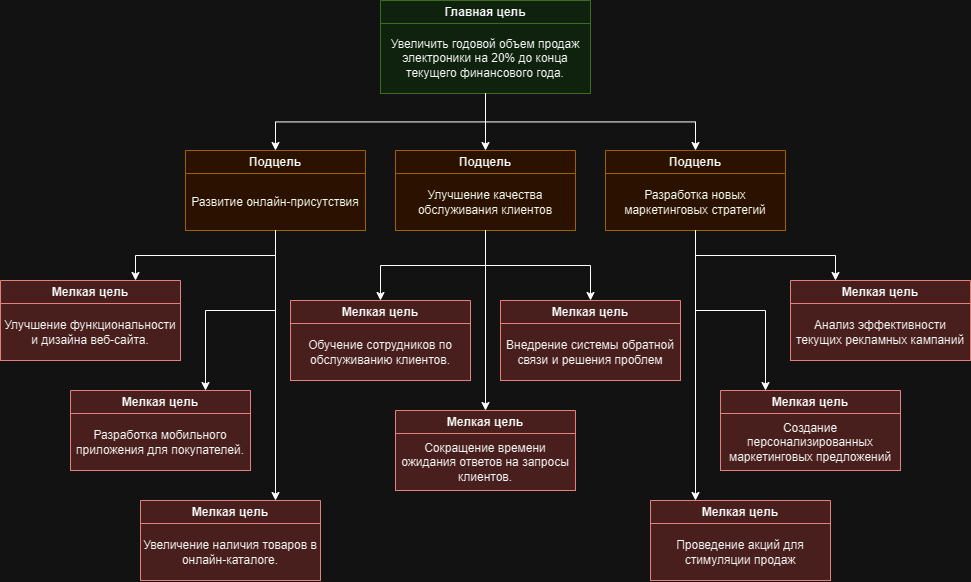

The diagram above was exported from draw.io. Its source (the exported page's mxGraphModel, read from the mxfile embedded in the PNG):
<mxGraphModel dx="2063" dy="807" grid="1" gridSize="10" guides="1" tooltips="1" connect="1" arrows="1" fold="1" page="1" pageScale="1" pageWidth="827" pageHeight="1169" math="0" shadow="0">
  <root>
    <mxCell id="0" />
    <mxCell id="1" parent="0" />
    <mxCell id="BIvInB1yzGl1WbMplnVu-1" value="Главная цель" style="swimlane;whiteSpace=wrap;html=1;fillColor=#d5e8d4;strokeColor=#82b366;" vertex="1" parent="1">
      <mxGeometry x="350" y="80" width="210" height="90" as="geometry">
        <mxRectangle x="350" y="80" width="120" height="30" as="alternateBounds" />
      </mxGeometry>
    </mxCell>
    <mxCell id="BIvInB1yzGl1WbMplnVu-2" value="Увеличить годовой объем продаж электроники на 20% до конца текущего финансового года." style="rounded=0;whiteSpace=wrap;html=1;fillColor=#d5e8d4;strokeColor=#82b366;" vertex="1" parent="BIvInB1yzGl1WbMplnVu-1">
      <mxGeometry y="23" width="210" height="70" as="geometry" />
    </mxCell>
    <mxCell id="BIvInB1yzGl1WbMplnVu-4" value="Подцель" style="swimlane;whiteSpace=wrap;html=1;fillColor=#ffe6cc;strokeColor=#d79b00;" vertex="1" parent="1">
      <mxGeometry x="155" y="230" width="180" height="80" as="geometry">
        <mxRectangle x="350" y="80" width="120" height="30" as="alternateBounds" />
      </mxGeometry>
    </mxCell>
    <mxCell id="BIvInB1yzGl1WbMplnVu-5" value="Развитие онлайн-присутствия" style="rounded=0;whiteSpace=wrap;html=1;fillColor=#ffe6cc;strokeColor=#d79b00;" vertex="1" parent="BIvInB1yzGl1WbMplnVu-4">
      <mxGeometry y="23" width="180" height="57" as="geometry" />
    </mxCell>
    <mxCell id="BIvInB1yzGl1WbMplnVu-7" value="Подцель" style="swimlane;whiteSpace=wrap;html=1;fillColor=#ffe6cc;strokeColor=#d79b00;" vertex="1" parent="1">
      <mxGeometry x="365" y="230" width="180" height="80" as="geometry">
        <mxRectangle x="350" y="80" width="120" height="30" as="alternateBounds" />
      </mxGeometry>
    </mxCell>
    <mxCell id="BIvInB1yzGl1WbMplnVu-8" value="Улучшение качества обслуживания клиентов" style="rounded=0;whiteSpace=wrap;html=1;fillColor=#ffe6cc;strokeColor=#d79b00;" vertex="1" parent="BIvInB1yzGl1WbMplnVu-7">
      <mxGeometry y="23" width="180" height="57" as="geometry" />
    </mxCell>
    <mxCell id="BIvInB1yzGl1WbMplnVu-9" value="Подцель" style="swimlane;whiteSpace=wrap;html=1;fillColor=#ffe6cc;strokeColor=#d79b00;" vertex="1" parent="1">
      <mxGeometry x="575" y="230" width="180" height="80" as="geometry">
        <mxRectangle x="350" y="80" width="120" height="30" as="alternateBounds" />
      </mxGeometry>
    </mxCell>
    <mxCell id="BIvInB1yzGl1WbMplnVu-10" value="Разработка новых маркетинговых стратегий" style="rounded=0;whiteSpace=wrap;html=1;fillColor=#ffe6cc;strokeColor=#d79b00;" vertex="1" parent="BIvInB1yzGl1WbMplnVu-9">
      <mxGeometry y="23" width="180" height="57" as="geometry" />
    </mxCell>
    <mxCell id="BIvInB1yzGl1WbMplnVu-11" value="Мелкая цель" style="swimlane;whiteSpace=wrap;html=1;fillColor=#f8cecc;strokeColor=#b85450;" vertex="1" parent="1">
      <mxGeometry x="-30" y="360" width="180" height="80" as="geometry">
        <mxRectangle x="350" y="80" width="120" height="30" as="alternateBounds" />
      </mxGeometry>
    </mxCell>
    <mxCell id="BIvInB1yzGl1WbMplnVu-12" value="Улучшение функциональности и дизайна веб-сайта." style="rounded=0;whiteSpace=wrap;html=1;fillColor=#f8cecc;strokeColor=#b85450;" vertex="1" parent="BIvInB1yzGl1WbMplnVu-11">
      <mxGeometry y="23" width="180" height="57" as="geometry" />
    </mxCell>
    <mxCell id="BIvInB1yzGl1WbMplnVu-13" value="Мелкая цель" style="swimlane;whiteSpace=wrap;html=1;fillColor=#f8cecc;strokeColor=#b85450;" vertex="1" parent="1">
      <mxGeometry x="40" y="470" width="180" height="80" as="geometry">
        <mxRectangle x="350" y="80" width="120" height="30" as="alternateBounds" />
      </mxGeometry>
    </mxCell>
    <mxCell id="BIvInB1yzGl1WbMplnVu-14" value="Разработка мобильного приложения для покупателей." style="rounded=0;whiteSpace=wrap;html=1;fillColor=#f8cecc;strokeColor=#b85450;" vertex="1" parent="BIvInB1yzGl1WbMplnVu-13">
      <mxGeometry y="23" width="180" height="57" as="geometry" />
    </mxCell>
    <mxCell id="BIvInB1yzGl1WbMplnVu-15" value="Мелкая цель" style="swimlane;whiteSpace=wrap;html=1;fillColor=#f8cecc;strokeColor=#b85450;" vertex="1" parent="1">
      <mxGeometry x="365" y="490" width="180" height="80" as="geometry">
        <mxRectangle x="350" y="80" width="120" height="30" as="alternateBounds" />
      </mxGeometry>
    </mxCell>
    <mxCell id="BIvInB1yzGl1WbMplnVu-16" value="Сокращение времени ожидания ответов на запросы клиентов." style="rounded=0;whiteSpace=wrap;html=1;fillColor=#f8cecc;strokeColor=#b85450;" vertex="1" parent="BIvInB1yzGl1WbMplnVu-15">
      <mxGeometry y="23" width="180" height="57" as="geometry" />
    </mxCell>
    <mxCell id="BIvInB1yzGl1WbMplnVu-17" value="Мелкая цель" style="swimlane;whiteSpace=wrap;html=1;fillColor=#f8cecc;strokeColor=#b85450;" vertex="1" parent="1">
      <mxGeometry x="110" y="580" width="180" height="80" as="geometry">
        <mxRectangle x="350" y="80" width="120" height="30" as="alternateBounds" />
      </mxGeometry>
    </mxCell>
    <mxCell id="BIvInB1yzGl1WbMplnVu-18" value="Увеличение наличия товаров в онлайн-каталоге." style="rounded=0;whiteSpace=wrap;html=1;fillColor=#f8cecc;strokeColor=#b85450;" vertex="1" parent="BIvInB1yzGl1WbMplnVu-17">
      <mxGeometry y="23" width="180" height="57" as="geometry" />
    </mxCell>
    <mxCell id="BIvInB1yzGl1WbMplnVu-19" value="Мелкая цель" style="swimlane;whiteSpace=wrap;html=1;fillColor=#f8cecc;strokeColor=#b85450;" vertex="1" parent="1">
      <mxGeometry x="260" y="380" width="180" height="80" as="geometry">
        <mxRectangle x="350" y="80" width="120" height="30" as="alternateBounds" />
      </mxGeometry>
    </mxCell>
    <mxCell id="BIvInB1yzGl1WbMplnVu-20" value="Обучение сотрудников по обслуживанию клиентов." style="rounded=0;whiteSpace=wrap;html=1;fillColor=#f8cecc;strokeColor=#b85450;" vertex="1" parent="BIvInB1yzGl1WbMplnVu-19">
      <mxGeometry y="23" width="180" height="57" as="geometry" />
    </mxCell>
    <mxCell id="BIvInB1yzGl1WbMplnVu-21" value="Мелкая цель" style="swimlane;whiteSpace=wrap;html=1;fillColor=#f8cecc;strokeColor=#b85450;" vertex="1" parent="1">
      <mxGeometry x="470" y="380" width="180" height="80" as="geometry">
        <mxRectangle x="350" y="80" width="120" height="30" as="alternateBounds" />
      </mxGeometry>
    </mxCell>
    <mxCell id="BIvInB1yzGl1WbMplnVu-22" value="Внедрение системы обратной связи и решения проблем" style="rounded=0;whiteSpace=wrap;html=1;fillColor=#f8cecc;strokeColor=#b85450;" vertex="1" parent="BIvInB1yzGl1WbMplnVu-21">
      <mxGeometry y="23" width="180" height="57" as="geometry" />
    </mxCell>
    <mxCell id="BIvInB1yzGl1WbMplnVu-23" value="Мелкая цель" style="swimlane;whiteSpace=wrap;html=1;fillColor=#f8cecc;strokeColor=#b85450;" vertex="1" parent="1">
      <mxGeometry x="760" y="360" width="180" height="80" as="geometry">
        <mxRectangle x="350" y="80" width="120" height="30" as="alternateBounds" />
      </mxGeometry>
    </mxCell>
    <mxCell id="BIvInB1yzGl1WbMplnVu-24" value="Анализ эффективности текущих рекламных кампаний" style="rounded=0;whiteSpace=wrap;html=1;fillColor=#f8cecc;strokeColor=#b85450;" vertex="1" parent="BIvInB1yzGl1WbMplnVu-23">
      <mxGeometry y="23" width="180" height="57" as="geometry" />
    </mxCell>
    <mxCell id="BIvInB1yzGl1WbMplnVu-25" value="Мелкая цель" style="swimlane;whiteSpace=wrap;html=1;fillColor=#f8cecc;strokeColor=#b85450;" vertex="1" parent="1">
      <mxGeometry x="690" y="470" width="180" height="80" as="geometry">
        <mxRectangle x="350" y="80" width="120" height="30" as="alternateBounds" />
      </mxGeometry>
    </mxCell>
    <mxCell id="BIvInB1yzGl1WbMplnVu-26" value="Создание персонализированных маркетинговых предложений" style="rounded=0;whiteSpace=wrap;html=1;fillColor=#f8cecc;strokeColor=#b85450;" vertex="1" parent="BIvInB1yzGl1WbMplnVu-25">
      <mxGeometry y="23" width="180" height="57" as="geometry" />
    </mxCell>
    <mxCell id="BIvInB1yzGl1WbMplnVu-27" value="Мелкая цель" style="swimlane;whiteSpace=wrap;html=1;fillColor=#f8cecc;strokeColor=#b85450;" vertex="1" parent="1">
      <mxGeometry x="620" y="580" width="180" height="80" as="geometry">
        <mxRectangle x="350" y="80" width="120" height="30" as="alternateBounds" />
      </mxGeometry>
    </mxCell>
    <mxCell id="BIvInB1yzGl1WbMplnVu-28" value="Проведение акций для стимуляции продаж" style="rounded=0;whiteSpace=wrap;html=1;fillColor=#f8cecc;strokeColor=#b85450;" vertex="1" parent="BIvInB1yzGl1WbMplnVu-27">
      <mxGeometry y="23" width="180" height="57" as="geometry" />
    </mxCell>
    <mxCell id="BIvInB1yzGl1WbMplnVu-29" style="edgeStyle=orthogonalEdgeStyle;rounded=0;orthogonalLoop=1;jettySize=auto;html=1;entryX=0.5;entryY=0;entryDx=0;entryDy=0;exitX=0.5;exitY=1;exitDx=0;exitDy=0;" edge="1" parent="1" source="BIvInB1yzGl1WbMplnVu-2" target="BIvInB1yzGl1WbMplnVu-4">
      <mxGeometry relative="1" as="geometry" />
    </mxCell>
    <mxCell id="BIvInB1yzGl1WbMplnVu-30" style="edgeStyle=orthogonalEdgeStyle;rounded=0;orthogonalLoop=1;jettySize=auto;html=1;entryX=0.5;entryY=0;entryDx=0;entryDy=0;" edge="1" parent="1" source="BIvInB1yzGl1WbMplnVu-2" target="BIvInB1yzGl1WbMplnVu-7">
      <mxGeometry relative="1" as="geometry" />
    </mxCell>
    <mxCell id="BIvInB1yzGl1WbMplnVu-31" style="edgeStyle=orthogonalEdgeStyle;rounded=0;orthogonalLoop=1;jettySize=auto;html=1;entryX=0.5;entryY=0;entryDx=0;entryDy=0;exitX=0.5;exitY=1;exitDx=0;exitDy=0;" edge="1" parent="1" source="BIvInB1yzGl1WbMplnVu-2" target="BIvInB1yzGl1WbMplnVu-9">
      <mxGeometry relative="1" as="geometry" />
    </mxCell>
    <mxCell id="BIvInB1yzGl1WbMplnVu-35" style="edgeStyle=orthogonalEdgeStyle;rounded=0;orthogonalLoop=1;jettySize=auto;html=1;entryX=0.75;entryY=0;entryDx=0;entryDy=0;exitX=0.5;exitY=1;exitDx=0;exitDy=0;" edge="1" parent="1" source="BIvInB1yzGl1WbMplnVu-5" target="BIvInB1yzGl1WbMplnVu-11">
      <mxGeometry relative="1" as="geometry" />
    </mxCell>
    <mxCell id="BIvInB1yzGl1WbMplnVu-36" style="edgeStyle=orthogonalEdgeStyle;rounded=0;orthogonalLoop=1;jettySize=auto;html=1;entryX=0.75;entryY=0;entryDx=0;entryDy=0;" edge="1" parent="1" source="BIvInB1yzGl1WbMplnVu-5" target="BIvInB1yzGl1WbMplnVu-13">
      <mxGeometry relative="1" as="geometry" />
    </mxCell>
    <mxCell id="BIvInB1yzGl1WbMplnVu-37" style="edgeStyle=orthogonalEdgeStyle;rounded=0;orthogonalLoop=1;jettySize=auto;html=1;entryX=0.75;entryY=0;entryDx=0;entryDy=0;" edge="1" parent="1" source="BIvInB1yzGl1WbMplnVu-5" target="BIvInB1yzGl1WbMplnVu-17">
      <mxGeometry relative="1" as="geometry" />
    </mxCell>
    <mxCell id="BIvInB1yzGl1WbMplnVu-38" style="edgeStyle=orthogonalEdgeStyle;rounded=0;orthogonalLoop=1;jettySize=auto;html=1;entryX=0.5;entryY=0;entryDx=0;entryDy=0;" edge="1" parent="1" source="BIvInB1yzGl1WbMplnVu-8" target="BIvInB1yzGl1WbMplnVu-15">
      <mxGeometry relative="1" as="geometry" />
    </mxCell>
    <mxCell id="BIvInB1yzGl1WbMplnVu-39" style="edgeStyle=orthogonalEdgeStyle;rounded=0;orthogonalLoop=1;jettySize=auto;html=1;entryX=0.5;entryY=0;entryDx=0;entryDy=0;" edge="1" parent="1" source="BIvInB1yzGl1WbMplnVu-8" target="BIvInB1yzGl1WbMplnVu-19">
      <mxGeometry relative="1" as="geometry" />
    </mxCell>
    <mxCell id="BIvInB1yzGl1WbMplnVu-40" style="edgeStyle=orthogonalEdgeStyle;rounded=0;orthogonalLoop=1;jettySize=auto;html=1;" edge="1" parent="1" source="BIvInB1yzGl1WbMplnVu-8" target="BIvInB1yzGl1WbMplnVu-21">
      <mxGeometry relative="1" as="geometry" />
    </mxCell>
    <mxCell id="BIvInB1yzGl1WbMplnVu-43" style="edgeStyle=orthogonalEdgeStyle;rounded=0;orthogonalLoop=1;jettySize=auto;html=1;entryX=0.25;entryY=0;entryDx=0;entryDy=0;exitX=0.5;exitY=1;exitDx=0;exitDy=0;" edge="1" parent="1" source="BIvInB1yzGl1WbMplnVu-9" target="BIvInB1yzGl1WbMplnVu-23">
      <mxGeometry relative="1" as="geometry" />
    </mxCell>
    <mxCell id="BIvInB1yzGl1WbMplnVu-44" style="edgeStyle=orthogonalEdgeStyle;rounded=0;orthogonalLoop=1;jettySize=auto;html=1;entryX=0.25;entryY=0;entryDx=0;entryDy=0;" edge="1" parent="1" source="BIvInB1yzGl1WbMplnVu-10" target="BIvInB1yzGl1WbMplnVu-25">
      <mxGeometry relative="1" as="geometry" />
    </mxCell>
    <mxCell id="BIvInB1yzGl1WbMplnVu-45" style="edgeStyle=orthogonalEdgeStyle;rounded=0;orthogonalLoop=1;jettySize=auto;html=1;entryX=0.25;entryY=0;entryDx=0;entryDy=0;" edge="1" parent="1" source="BIvInB1yzGl1WbMplnVu-10" target="BIvInB1yzGl1WbMplnVu-27">
      <mxGeometry relative="1" as="geometry" />
    </mxCell>
  </root>
</mxGraphModel>